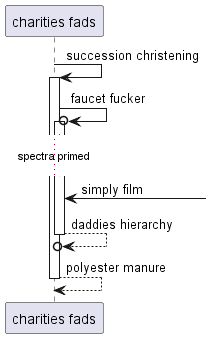

The diagram above was rendered by PlantUML. Its source (embedded in the PNG):
@startuml
participant "charities fads" as 0
0 -> 0++ : succession christening
0 ->o 0++ : faucet fucker
...spectra primed...
0 <-] : simply film
return daddies hierarchy
return polyester manure
@enduml